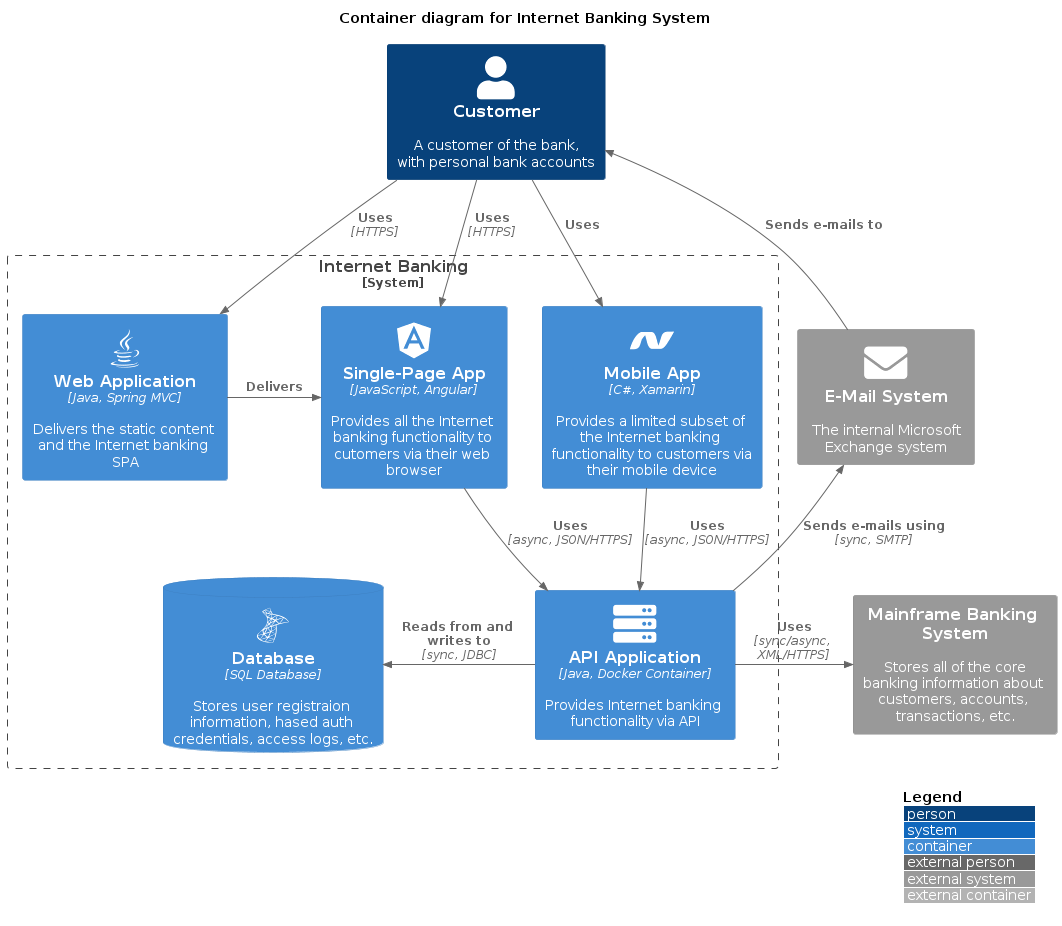

The diagram above was rendered by PlantUML. Its source (embedded in the PNG):
@startuml
!include https://raw.githubusercontent.com/plantuml-stdlib/C4-PlantUML/master/C4_Container.puml
!define DEVICONS https://raw.githubusercontent.com/tupadr3/plantuml-icon-font-sprites/master/devicons
!define FONTAWESOME https://raw.githubusercontent.com/tupadr3/plantuml-icon-font-sprites/master/font-awesome-5
' uncomment the following line and comment the first to use locally
' !include C4_Container.puml
!include DEVICONS/angular.puml
!include DEVICONS/dotnet.puml
!include DEVICONS/java.puml
!include DEVICONS/msql_server.puml
!include FONTAWESOME/server.puml
!include FONTAWESOME/envelope.puml


LAYOUT_WITH_LEGEND()

title Container diagram for Internet Banking System

Person(customer, Customer, "A customer of the bank, with personal bank accounts")

System_Boundary(c1, "Internet Banking") {
    Container(web_app, "Web Application", "Java, Spring MVC", "Delivers the static content and the Internet banking SPA", "java")
    Container(spa, "Single-Page App", "JavaScript, Angular", "Provides all the Internet banking functionality to cutomers via their web browser", "angular")
    Container(mobile_app, "Mobile App", "C#, Xamarin", "Provides a limited subset of the Internet banking functionality to customers via their mobile device", "dotnet")
    ContainerDb(database, "Database", "SQL Database", "Stores user registraion information, hased auth credentials, access logs, etc.", "msql_server")
    Container(backend_api, "API Application", "Java, Docker Container", "Provides Internet banking functionality via API", "server")
}

System_Ext(email_system, "E-Mail System", "The internal Microsoft Exchange system", "envelope")
System_Ext(banking_system, "Mainframe Banking System", "Stores all of the core banking information about customers, accounts, transactions, etc.")

Rel(customer, web_app, "Uses", "HTTPS")
Rel(customer, spa, "Uses", "HTTPS")
Rel(customer, mobile_app, "Uses")

Rel_Neighbor(web_app, spa, "Delivers")
Rel(spa, backend_api, "Uses", "async, JSON/HTTPS")
Rel(mobile_app, backend_api, "Uses", "async, JSON/HTTPS")
Rel_Back_Neighbor(database, backend_api, "Reads from and writes to", "sync, JDBC")

Rel_Back(customer, email_system, "Sends e-mails to")
Rel_Back(email_system, backend_api, "Sends e-mails using", "sync, SMTP")
Rel_Neighbor(backend_api, banking_system, "Uses", "sync/async, XML/HTTPS")
@enduml